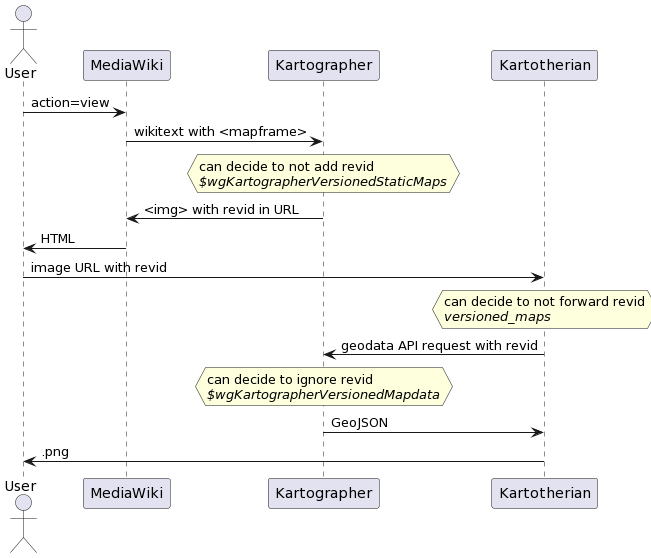

The diagram above was rendered by PlantUML. Its source (embedded in the PNG):
@startuml
actor User
User -> MediaWiki: action=view
MediaWiki -> Kartographer: wikitext with <mapframe>
hnote over Kartographer: can decide to not add revid\n//$wgKartographerVersionedStaticMaps//
Kartographer -> MediaWiki: <img> with revid in URL
MediaWiki -> User: HTML
User -> Kartotherian: image URL with revid
hnote over Kartotherian: can decide to not forward revid\n//versioned_maps//
Kartotherian -> Kartographer: geodata API request with revid
hnote over Kartographer: can decide to ignore revid\n//$wgKartographerVersionedMapdata//
Kartographer -> Kartotherian: GeoJSON
Kartotherian -> User : .png
@enduml